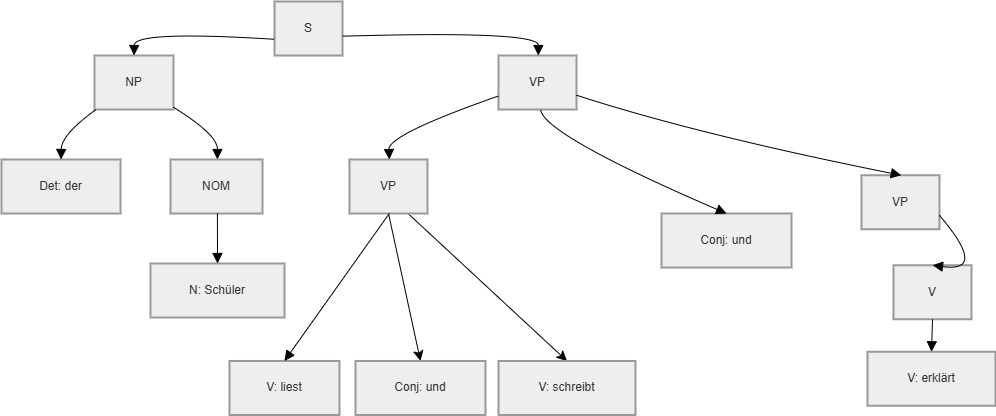

The diagram above was exported from draw.io. Its source (the exported page's mxGraphModel, read from the mxfile embedded in the PNG):
<mxGraphModel dx="1464" dy="1158" grid="1" gridSize="10" guides="1" tooltips="1" connect="1" arrows="1" fold="1" page="1" pageScale="1" pageWidth="827" pageHeight="1169" math="0" shadow="0">
  <root>
    <mxCell id="0" />
    <mxCell id="1" parent="0" />
    <mxCell id="PL_BCmUhOZwVux8NGXS8-124" parent="1" style="whiteSpace=wrap;strokeWidth=2;fillColor=light-dark(#eeeeee,#1f2020);strokeColor=light-dark(#999999,#cccccc);fontColor=light-dark(#333333,#cccccc);" value="S" vertex="1">
      <mxGeometry height="54" width="68" x="573" y="300" as="geometry" />
    </mxCell>
    <mxCell id="PL_BCmUhOZwVux8NGXS8-125" parent="1" style="whiteSpace=wrap;strokeWidth=2;fillColor=light-dark(#eeeeee,#1f2020);strokeColor=light-dark(#999999,#cccccc);fontColor=light-dark(#333333,#cccccc);" value="NP" vertex="1">
      <mxGeometry height="54" width="79" x="393" y="354" as="geometry" />
    </mxCell>
    <mxCell id="PL_BCmUhOZwVux8NGXS8-126" parent="1" style="whiteSpace=wrap;strokeWidth=2;fillColor=light-dark(#eeeeee,#1f2020);strokeColor=light-dark(#999999,#cccccc);fontColor=light-dark(#333333,#cccccc);" value="VP" vertex="1">
      <mxGeometry height="54" width="78" x="797" y="354" as="geometry" />
    </mxCell>
    <mxCell id="PL_BCmUhOZwVux8NGXS8-127" parent="1" style="whiteSpace=wrap;strokeWidth=2;fillColor=light-dark(#eeeeee,#1f2020);strokeColor=light-dark(#999999,#cccccc);fontColor=light-dark(#333333,#cccccc);" value="Det: der" vertex="1">
      <mxGeometry height="54" width="119" x="300" y="458" as="geometry" />
    </mxCell>
    <mxCell id="PL_BCmUhOZwVux8NGXS8-128" parent="1" style="whiteSpace=wrap;strokeWidth=2;fillColor=light-dark(#eeeeee,#1f2020);strokeColor=light-dark(#999999,#cccccc);fontColor=light-dark(#333333,#cccccc);" value="NOM" vertex="1">
      <mxGeometry height="54" width="92" x="469" y="458" as="geometry" />
    </mxCell>
    <mxCell id="PL_BCmUhOZwVux8NGXS8-129" parent="1" style="whiteSpace=wrap;strokeWidth=2;fillColor=light-dark(#eeeeee,#1f2020);strokeColor=light-dark(#999999,#cccccc);fontColor=light-dark(#333333,#cccccc);" value="N: Schüler" vertex="1">
      <mxGeometry height="54" width="134" x="449" y="562" as="geometry" />
    </mxCell>
    <mxCell id="PL_BCmUhOZwVux8NGXS8-130" edge="1" parent="1" source="PL_BCmUhOZwVux8NGXS8-132" style="edgeStyle=none;curved=1;rounded=0;orthogonalLoop=1;jettySize=auto;html=1;exitX=0.5;exitY=1;exitDx=0;exitDy=0;entryX=0.5;entryY=0;entryDx=0;entryDy=0;fontSize=12;startSize=8;endSize=8;" target="PL_BCmUhOZwVux8NGXS8-149">
      <mxGeometry relative="1" as="geometry" />
    </mxCell>
    <mxCell id="PL_BCmUhOZwVux8NGXS8-131" edge="1" parent="1" source="PL_BCmUhOZwVux8NGXS8-132" style="edgeStyle=none;curved=1;rounded=0;orthogonalLoop=1;jettySize=auto;html=1;exitX=0.75;exitY=1;exitDx=0;exitDy=0;entryX=0.5;entryY=0;entryDx=0;entryDy=0;fontSize=12;startSize=8;endSize=8;" target="PL_BCmUhOZwVux8NGXS8-150">
      <mxGeometry relative="1" as="geometry" />
    </mxCell>
    <mxCell id="PL_BCmUhOZwVux8NGXS8-132" parent="1" style="whiteSpace=wrap;strokeWidth=2;fillColor=light-dark(#eeeeee,#1f2020);strokeColor=light-dark(#999999,#cccccc);fontColor=light-dark(#333333,#cccccc);" value="VP" vertex="1">
      <mxGeometry height="54" width="78" x="648" y="458" as="geometry" />
    </mxCell>
    <mxCell id="PL_BCmUhOZwVux8NGXS8-133" parent="1" style="whiteSpace=wrap;strokeWidth=2;fillColor=light-dark(#eeeeee,#1f2020);strokeColor=light-dark(#999999,#cccccc);fontColor=light-dark(#333333,#cccccc);" value="Conj: und" vertex="1">
      <mxGeometry height="54" width="130" x="960" y="512" as="geometry" />
    </mxCell>
    <mxCell id="PL_BCmUhOZwVux8NGXS8-134" parent="1" style="whiteSpace=wrap;strokeWidth=2;fillColor=light-dark(#eeeeee,#1f2020);strokeColor=light-dark(#999999,#cccccc);fontColor=light-dark(#333333,#cccccc);" value="VP" vertex="1">
      <mxGeometry height="54" width="78" x="1160" y="473.74" as="geometry" />
    </mxCell>
    <mxCell id="PL_BCmUhOZwVux8NGXS8-135" parent="1" style="whiteSpace=wrap;strokeWidth=2;fillColor=light-dark(#eeeeee,#1f2020);strokeColor=light-dark(#999999,#cccccc);fontColor=light-dark(#333333,#cccccc);" value="V: liest" vertex="1">
      <mxGeometry height="54" width="110" x="528" y="659.48" as="geometry" />
    </mxCell>
    <mxCell id="PL_BCmUhOZwVux8NGXS8-136" parent="1" style="whiteSpace=wrap;strokeWidth=2;fillColor=light-dark(#eeeeee,#1f2020);strokeColor=light-dark(#999999,#cccccc);fontColor=light-dark(#333333,#cccccc);" value="V" vertex="1">
      <mxGeometry height="54" width="78" x="1192" y="563.74" as="geometry" />
    </mxCell>
    <mxCell id="PL_BCmUhOZwVux8NGXS8-137" parent="1" style="whiteSpace=wrap;strokeWidth=2;fillColor=light-dark(#eeeeee,#1f2020);strokeColor=light-dark(#999999,#cccccc);fontColor=light-dark(#333333,#cccccc);" value="V: erklärt" vertex="1">
      <mxGeometry height="54" width="128" x="1166" y="650.26" as="geometry" />
    </mxCell>
    <mxCell id="PL_BCmUhOZwVux8NGXS8-138" edge="1" parent="1" source="PL_BCmUhOZwVux8NGXS8-124" style="curved=1;startArrow=none;endArrow=block;exitX=0;exitY=0.7;entryX=0.5;entryY=0;rounded=0;fontSize=12;startSize=8;endSize=8;" target="PL_BCmUhOZwVux8NGXS8-125" value="">
      <mxGeometry relative="1" as="geometry">
        <Array as="points">
          <mxPoint x="433" y="329" />
        </Array>
      </mxGeometry>
    </mxCell>
    <mxCell id="PL_BCmUhOZwVux8NGXS8-139" edge="1" parent="1" source="PL_BCmUhOZwVux8NGXS8-124" style="curved=1;startArrow=none;endArrow=block;exitX=0.99;exitY=0.64;entryX=0.51;entryY=0;rounded=0;fontSize=12;startSize=8;endSize=8;" target="PL_BCmUhOZwVux8NGXS8-126" value="">
      <mxGeometry relative="1" as="geometry">
        <Array as="points">
          <mxPoint x="837" y="329" />
        </Array>
      </mxGeometry>
    </mxCell>
    <mxCell id="PL_BCmUhOZwVux8NGXS8-140" edge="1" parent="1" source="PL_BCmUhOZwVux8NGXS8-125" style="curved=1;startArrow=none;endArrow=block;exitX=0.02;exitY=1;entryX=0.5;entryY=0;rounded=0;fontSize=12;startSize=8;endSize=8;" target="PL_BCmUhOZwVux8NGXS8-127" value="">
      <mxGeometry relative="1" as="geometry">
        <Array as="points">
          <mxPoint x="360" y="433" />
        </Array>
      </mxGeometry>
    </mxCell>
    <mxCell id="PL_BCmUhOZwVux8NGXS8-141" edge="1" parent="1" source="PL_BCmUhOZwVux8NGXS8-125" style="curved=1;startArrow=none;endArrow=block;exitX=1;exitY=0.96;entryX=0.51;entryY=0;rounded=0;fontSize=12;startSize=8;endSize=8;" target="PL_BCmUhOZwVux8NGXS8-128" value="">
      <mxGeometry relative="1" as="geometry">
        <Array as="points">
          <mxPoint x="516" y="433" />
        </Array>
      </mxGeometry>
    </mxCell>
    <mxCell id="PL_BCmUhOZwVux8NGXS8-142" edge="1" parent="1" source="PL_BCmUhOZwVux8NGXS8-128" style="curved=1;startArrow=none;endArrow=block;exitX=0.51;exitY=1;entryX=0.5;entryY=0;rounded=0;fontSize=12;startSize=8;endSize=8;" target="PL_BCmUhOZwVux8NGXS8-129" value="">
      <mxGeometry relative="1" as="geometry">
        <Array as="points" />
      </mxGeometry>
    </mxCell>
    <mxCell id="PL_BCmUhOZwVux8NGXS8-143" edge="1" parent="1" source="PL_BCmUhOZwVux8NGXS8-126" style="curved=1;startArrow=none;endArrow=block;exitX=0;exitY=0.75;entryX=0.51;entryY=0;rounded=0;fontSize=12;startSize=8;endSize=8;" target="PL_BCmUhOZwVux8NGXS8-132" value="">
      <mxGeometry relative="1" as="geometry">
        <Array as="points">
          <mxPoint x="687" y="433" />
        </Array>
      </mxGeometry>
    </mxCell>
    <mxCell id="PL_BCmUhOZwVux8NGXS8-144" edge="1" parent="1" source="PL_BCmUhOZwVux8NGXS8-126" style="curved=1;startArrow=none;endArrow=block;exitX=0.54;exitY=1;entryX=0.5;entryY=0;rounded=0;fontSize=12;startSize=8;endSize=8;" target="PL_BCmUhOZwVux8NGXS8-133" value="">
      <mxGeometry relative="1" as="geometry">
        <Array as="points">
          <mxPoint x="842" y="433" />
        </Array>
      </mxGeometry>
    </mxCell>
    <mxCell id="PL_BCmUhOZwVux8NGXS8-145" edge="1" parent="1" source="PL_BCmUhOZwVux8NGXS8-126" style="curved=1;startArrow=none;endArrow=block;exitX=1.01;exitY=0.74;entryX=0.51;entryY=0;rounded=0;fontSize=12;startSize=8;endSize=8;" target="PL_BCmUhOZwVux8NGXS8-134" value="">
      <mxGeometry relative="1" as="geometry">
        <Array as="points">
          <mxPoint x="996" y="433" />
        </Array>
      </mxGeometry>
    </mxCell>
    <mxCell id="PL_BCmUhOZwVux8NGXS8-146" edge="1" parent="1" source="PL_BCmUhOZwVux8NGXS8-132" style="curved=1;startArrow=none;endArrow=block;exitX=0.51;exitY=1;entryX=0.5;entryY=0;rounded=0;fontSize=12;startSize=8;endSize=8;" target="PL_BCmUhOZwVux8NGXS8-135" value="">
      <mxGeometry relative="1" as="geometry">
        <Array as="points" />
      </mxGeometry>
    </mxCell>
    <mxCell id="PL_BCmUhOZwVux8NGXS8-147" edge="1" parent="1" source="PL_BCmUhOZwVux8NGXS8-134" style="curved=1;startArrow=none;endArrow=block;exitX=1.01;exitY=0.75;entryX=0.5;entryY=0;rounded=0;fontSize=12;startSize=8;endSize=8;" target="PL_BCmUhOZwVux8NGXS8-136" value="">
      <mxGeometry relative="1" as="geometry">
        <Array as="points">
          <mxPoint x="1287" y="571.26" />
        </Array>
      </mxGeometry>
    </mxCell>
    <mxCell id="PL_BCmUhOZwVux8NGXS8-148" edge="1" parent="1" source="PL_BCmUhOZwVux8NGXS8-136" style="curved=1;startArrow=none;endArrow=block;exitX=0.5;exitY=1;entryX=0.5;entryY=0;rounded=0;fontSize=12;startSize=8;endSize=8;" target="PL_BCmUhOZwVux8NGXS8-137" value="">
      <mxGeometry relative="1" as="geometry">
        <Array as="points" />
      </mxGeometry>
    </mxCell>
    <mxCell id="PL_BCmUhOZwVux8NGXS8-149" parent="1" style="whiteSpace=wrap;strokeWidth=2;fillColor=light-dark(#eeeeee,#1f2020);strokeColor=light-dark(#999999,#cccccc);fontColor=light-dark(#333333,#cccccc);" value="Conj: und" vertex="1">
      <mxGeometry height="54" width="130" x="654" y="659.4753414502184" as="geometry" />
    </mxCell>
    <mxCell id="PL_BCmUhOZwVux8NGXS8-150" parent="1" style="whiteSpace=wrap;strokeWidth=2;fillColor=light-dark(#eeeeee,#1f2020);strokeColor=light-dark(#999999,#cccccc);fontColor=light-dark(#333333,#cccccc);" value="V: schreibt" vertex="1">
      <mxGeometry height="54" width="137" x="797" y="659.4753414502184" as="geometry" />
    </mxCell>
  </root>
</mxGraphModel>